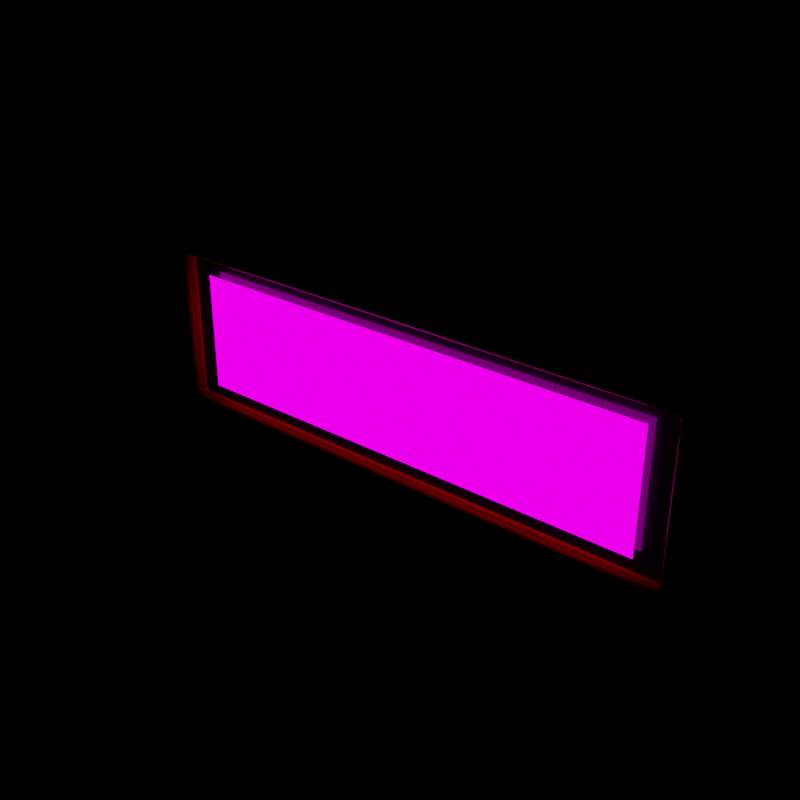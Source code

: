 # Source: electronic-display-board.blend  (saved by Blender 5.1.29; exported with 4.5.12 LTS)
import bpy
from mathutils import Matrix  # noqa: F401  (used for matrix-valued properties, if any)

bpy.ops.wm.read_factory_settings(use_empty=True)
scene = bpy.context.scene
scene.name = 'Scene'

# ---- collections
col_collection = bpy.data.collections.new('Collection'); scene.collection.children.link(col_collection)

# ---- images (referenced by path relative to the original .blend; pixels are not part of the script)
import os
ASSET_DIR = os.environ.get("B2B_ASSET_DIR", "")  # directory of the original .blend (textures are referenced by path, not embedded)
HERE = os.path.dirname(os.path.abspath(__file__))  # packed textures are extracted next to this script under _unpacked/

def load_image(name, relpath, width, height, colorspace="sRGB"):
    """Load a texture the original file referenced (path relative to the .blend, or extracted next to this script)."""
    p = next((c for c in (os.path.join(HERE, relpath), os.path.join(ASSET_DIR, relpath)) if relpath and os.path.exists(c)), "")
    if p:
        img = bpy.data.images.load(p, check_existing=True)
        img.name = name
    else:  # same state as the original file: an image datablock whose file is absent (Cycles renders it pink)
        img = bpy.data.images.new(name, width, height)
        img.source = "FILE"
        img.filepath = "//" + (relpath or name)
    img.colorspace_settings.name = colorspace
    return img
img_untitled = load_image('Untitled', '', 1024, 1024, 'sRGB')

# ---- materials (node trees are filled in below, after node groups)
mat_material = bpy.data.materials.new('Material')
mat_material_001 = bpy.data.materials.new('Material.001')
mat_x_body = bpy.data.materials.new('__X_BODY__')
mat_material_003 = bpy.data.materials.new('Material.003')

# ---- node groups
ng_smooth_by_angle = bpy.data.node_groups.new('Smooth by Angle', 'GeometryNodeTree')
_s = ng_smooth_by_angle.interface.new_socket(name='Mesh', in_out='OUTPUT', socket_type='NodeSocketGeometry')
_s = ng_smooth_by_angle.interface.new_socket(name='Mesh', in_out='INPUT', socket_type='NodeSocketGeometry')
_s = ng_smooth_by_angle.interface.new_socket(name='Angle', in_out='INPUT', socket_type='NodeSocketFloat')
_s.subtype = 'ANGLE'
_s.default_value = 0.5236
_s.min_value = 0.0
_s.max_value = 3.142
_s.description = 'Maximum face angle for smooth edges'
_s = ng_smooth_by_angle.interface.new_socket(name='Ignore Sharpness', in_out='INPUT', socket_type='NodeSocketBool')
_s.force_non_field = True
ng_smooth_by_angle.is_modifier = True
_N = ng_smooth_by_angle.nodes; _L = ng_smooth_by_angle.links
n0 = _N.new('GeometryNodeSetShadeSmooth'); n0.name = 'Set Shade Smooth'; n0.location = (120, -80)
n0.domain = 'EDGE'
n1 = _N.new('GeometryNodeSetShadeSmooth'); n1.name = 'Set Shade Smooth.001'; n1.location = (300, -80)
n2 = _N.new('NodeGroupOutput'); n2.name = 'Group Output'; n2.location = (480, -80)
n3 = _N.new('GeometryNodeInputMeshEdgeAngle'); n3.name = 'Edge Angle'; n3.location = (-440, -240)
n4 = _N.new('NodeGroupInput'); n4.name = 'Group Input'; n4.location = (-80, -80)
n5 = _N.new('GeometryNodeInputEdgeSmooth'); n5.name = 'Is Edge Smooth'; n5.location = (-260, -120)
n6 = _N.new('GeometryNodeInputShadeSmooth'); n6.name = 'Is Shade Smooth'; n6.location = (-440, -397)
n7 = _N.new('FunctionNodeCompare'); n7.name = 'Compare'; n7.location = (-260, -260)
n7.operation = 'LESS_EQUAL'
n7.inputs[6].default_value = (0.0, 0.0, 0.0, 0.0)
n7.inputs[7].default_value = (0.0, 0.0, 0.0, 0.0)
n8 = _N.new('FunctionNodeBooleanMath'); n8.name = 'Boolean Math.001'; n8.location = (-80, -260)
n9 = _N.new('NodeGroupInput'); n9.name = 'Group Input.001'; n9.location = (-440, -329)
n10 = _N.new('NodeGroupInput'); n10.name = 'Group Input.002'; n10.location = (-259, -189)
n11 = _N.new('FunctionNodeBooleanMath'); n11.name = 'Boolean Math'; n11.location = (-80, -149)
n11.operation = 'OR'
n12 = _N.new('FunctionNodeBooleanMath'); n12.name = 'Boolean Math.002'; n12.location = (-260, -380)
n12.operation = 'OR'
n13 = _N.new('NodeGroupInput'); n13.name = 'Group Input.003'; n13.location = (-440, -460)
_L.new(n3.outputs[0], n7.inputs[0])
_L.new(n1.outputs[0], n2.inputs[0])
_L.new(n9.outputs[1], n7.inputs[1])
_L.new(n7.outputs[0], n8.inputs[0])
_L.new(n4.outputs[0], n0.inputs[0])
_L.new(n0.outputs[0], n1.inputs[0])
_L.new(n8.outputs[0], n0.inputs[2])
_L.new(n10.outputs[2], n11.inputs[1])
_L.new(n5.outputs[0], n11.inputs[0])
_L.new(n11.outputs[0], n0.inputs[1])
_L.new(n13.outputs[2], n12.inputs[1])
_L.new(n6.outputs[0], n12.inputs[0])
_L.new(n12.outputs[0], n8.inputs[1])
n2.is_active_output = True
ng_smooth_by_angle_001 = bpy.data.node_groups.new('Smooth by Angle.001', 'GeometryNodeTree')
_s = ng_smooth_by_angle_001.interface.new_socket(name='Mesh', in_out='OUTPUT', socket_type='NodeSocketGeometry')
_s = ng_smooth_by_angle_001.interface.new_socket(name='Mesh', in_out='INPUT', socket_type='NodeSocketGeometry')
_s = ng_smooth_by_angle_001.interface.new_socket(name='Angle', in_out='INPUT', socket_type='NodeSocketFloat')
_s.subtype = 'ANGLE'
_s.default_value = 0.5236
_s.min_value = 0.0
_s.max_value = 3.142
_s.description = 'Maximum face angle for smooth edges'
_s = ng_smooth_by_angle_001.interface.new_socket(name='Ignore Sharpness', in_out='INPUT', socket_type='NodeSocketBool')
_s.force_non_field = True
ng_smooth_by_angle_001.is_modifier = True
_N = ng_smooth_by_angle_001.nodes; _L = ng_smooth_by_angle_001.links
n0 = _N.new('GeometryNodeSetShadeSmooth'); n0.name = 'Set Shade Smooth'; n0.location = (120, -80)
n0.domain = 'EDGE'
n1 = _N.new('GeometryNodeSetShadeSmooth'); n1.name = 'Set Shade Smooth.001'; n1.location = (300, -80)
n2 = _N.new('NodeGroupOutput'); n2.name = 'Group Output'; n2.location = (480, -80)
n3 = _N.new('GeometryNodeInputMeshEdgeAngle'); n3.name = 'Edge Angle'; n3.location = (-440, -240)
n4 = _N.new('NodeGroupInput'); n4.name = 'Group Input'; n4.location = (-80, -80)
n5 = _N.new('GeometryNodeInputEdgeSmooth'); n5.name = 'Is Edge Smooth'; n5.location = (-260, -120)
n6 = _N.new('GeometryNodeInputShadeSmooth'); n6.name = 'Is Shade Smooth'; n6.location = (-440, -397)
n7 = _N.new('FunctionNodeCompare'); n7.name = 'Compare'; n7.location = (-260, -260)
n7.operation = 'LESS_EQUAL'
n7.inputs[6].default_value = (0.0, 0.0, 0.0, 0.0)
n7.inputs[7].default_value = (0.0, 0.0, 0.0, 0.0)
n8 = _N.new('FunctionNodeBooleanMath'); n8.name = 'Boolean Math.001'; n8.location = (-80, -260)
n9 = _N.new('NodeGroupInput'); n9.name = 'Group Input.001'; n9.location = (-440, -329)
n10 = _N.new('NodeGroupInput'); n10.name = 'Group Input.002'; n10.location = (-259, -189)
n11 = _N.new('FunctionNodeBooleanMath'); n11.name = 'Boolean Math'; n11.location = (-80, -149)
n11.operation = 'OR'
n12 = _N.new('FunctionNodeBooleanMath'); n12.name = 'Boolean Math.002'; n12.location = (-260, -380)
n12.operation = 'OR'
n13 = _N.new('NodeGroupInput'); n13.name = 'Group Input.003'; n13.location = (-440, -460)
_L.new(n3.outputs[0], n7.inputs[0])
_L.new(n1.outputs[0], n2.inputs[0])
_L.new(n9.outputs[1], n7.inputs[1])
_L.new(n7.outputs[0], n8.inputs[0])
_L.new(n4.outputs[0], n0.inputs[0])
_L.new(n0.outputs[0], n1.inputs[0])
_L.new(n8.outputs[0], n0.inputs[2])
_L.new(n10.outputs[2], n11.inputs[1])
_L.new(n5.outputs[0], n11.inputs[0])
_L.new(n11.outputs[0], n0.inputs[1])
_L.new(n13.outputs[2], n12.inputs[1])
_L.new(n6.outputs[0], n12.inputs[0])
_L.new(n12.outputs[0], n8.inputs[1])
n2.is_active_output = True

# ---- material node trees
mat_material.use_nodes = True; mat_material.node_tree.nodes.clear()
_N = mat_material.node_tree.nodes; _L = mat_material.node_tree.links
n0 = _N.new('ShaderNodeBsdfPrincipled'); n0.name = 'Principled BSDF'; n0.location = (-200, 100)
n0.inputs[0].default_value = (0.006686, 0.006686, 0.006686, 1.0)
n0.inputs[2].default_value = 0.2
n1 = _N.new('ShaderNodeOutputMaterial'); n1.name = 'Material Output'; n1.location = (200, 100)
_L.new(n0.outputs[0], n1.inputs[0])
n1.is_active_output = True
mat_material_001.use_nodes = True; mat_material_001.node_tree.nodes.clear()
_N = mat_material_001.node_tree.nodes; _L = mat_material_001.node_tree.links
n0 = _N.new('ShaderNodeBsdfPrincipled'); n0.name = 'Principled BSDF'; n0.location = (-200, 100)
n0.inputs[1].default_value = 1.0
n0.inputs[2].default_value = 0.1
n0.inputs[4].default_value = 0.05
n1 = _N.new('ShaderNodeOutputMaterial'); n1.name = 'Material Output'; n1.location = (200, 100)
_L.new(n0.outputs[0], n1.inputs[0])
n1.is_active_output = True
mat_x_body.use_nodes = True; mat_x_body.node_tree.nodes.clear()
_N = mat_x_body.node_tree.nodes; _L = mat_x_body.node_tree.links
n0 = _N.new('ShaderNodeBsdfPrincipled'); n0.name = 'Principled BSDF'; n0.location = (-200, 100)
n0.inputs[0].default_value = (0.4537, 0.8, 0.0, 1.0)
n0.inputs[2].default_value = 0.2
n1 = _N.new('ShaderNodeOutputMaterial'); n1.name = 'Material Output'; n1.location = (200, 100)
_L.new(n0.outputs[0], n1.inputs[0])
n1.is_active_output = True
mat_material_003.use_nodes = True; mat_material_003.node_tree.nodes.clear()
_N = mat_material_003.node_tree.nodes; _L = mat_material_003.node_tree.links
n0 = _N.new('ShaderNodeOutputMaterial'); n0.name = 'Material Output'; n0.location = (200, 100)
n1 = _N.new('ShaderNodeEmission'); n1.name = 'Emission'; n1.location = (-200, 100)
n1.inputs[1].default_value = 3.0
n2 = _N.new('ShaderNodeTexImage'); n2.name = 'Image Texture'; n2.location = (-490, 80)
n2.image = img_untitled
_L.new(n1.outputs[0], n0.inputs[0])
_L.new(n2.outputs[0], n1.inputs[0])
n0.is_active_output = True

# ---- world
world_world = bpy.data.worlds.new('World'); scene.world = world_world
world_world.use_nodes = True; world_world.node_tree.nodes.clear()
_N = world_world.node_tree.nodes; _L = world_world.node_tree.links
n0 = _N.new('ShaderNodeOutputWorld'); n0.name = 'World Output'; n0.location = (300, 300)
n1 = _N.new('ShaderNodeBackground'); n1.name = 'Background'; n1.location = (10, 300)
n1.inputs[1].default_value = 0.0
n2 = _N.new('ShaderNodeTexSky'); n2.name = 'Sky Texture'; n2.location = (-190, 280)
n2.sky_type = 'HOSEK_WILKIE'
n2.sun_direction = (0.3857, 0.2857, 0.8773)
n2.turbidity = 1.0
n2.sun_elevation = 1.571
_L.new(n1.outputs[0], n0.inputs[0])
_L.new(n2.outputs[0], n1.inputs[0])
n0.is_active_output = True
world_world.color = (0.05088, 0.05088, 0.05088)
world_world.use_sun_shadow = False
world_world.sun_shadow_jitter_overblur = 0.0

# ---- meshes
me_cube = bpy.data.meshes.new('Cube')
me_cube.from_pydata([(-0.4, 0.01, -0.115), (-0.4, 0.01, 0.115), (-0.4, 0.02, -0.115), (-0.4, 0.02, 0.115), (0.4, 0.01, -0.115), (0.4, 0.01, 0.115), (0.4, 0.02, -0.115), (0.4, 0.02, 0.115)], [], [(0, 1, 3, 2), (2, 3, 7, 6), (6, 7, 5, 4), (2, 6, 4, 0), (7, 3, 1, 5), (0, 4, 5, 1)])
me_cube.polygons.foreach_set('use_smooth', [True] * 6)
me_cube.materials.append(mat_material)
me_cube.update()
me_cube_002 = bpy.data.meshes.new('Cube.002')
me_cube_002.from_pydata([(-0.4, 0.02, -0.115), (-0.4, 0.02, 0.115), (0.4, 0.02, -0.115), (0.4, 0.02, 0.115)], [], [(0, 1, 3, 2)])
me_cube_002.polygons.foreach_set('use_smooth', [True] * 1)
me_cube_002.materials.append(mat_material_001)
me_cube_002.update()
me_cube_003 = bpy.data.meshes.new('Cube.003')
me_cube_003.from_pydata([(-0.4, -0.01, -0.115), (-0.4, -0.01, 0.115), (-0.4, 0.02, -0.115), (-0.4, 0.02, 0.115), (0.4, -0.01, -0.115), (0.4, -0.01, 0.115), (0.4, 0.02, -0.115), (0.4, 0.02, 0.115)], [], [(0, 1, 3, 2), (6, 7, 5, 4), (2, 6, 4, 0), (7, 3, 1, 5)])
me_cube_003.polygons.foreach_set('use_smooth', [True] * 4)
me_cube_003.materials.append(mat_x_body)
me_cube_003.update()
me_grid_001 = bpy.data.meshes.new('Grid.001')
me_grid_001.from_pydata([(-0.36, 0.0, -0.09), (-0.24, 0.0, -0.09), (-0.12, 0.0, -0.09), (0.0, 0.0, -0.09), (0.12, 0.0, -0.09), (0.24, 0.0, -0.09), (0.36, 0.0, -0.09), (-0.36, 0.0, 0.09), (-0.24, 0.0, 0.09), (-0.12, 0.0, 0.09), (0.0, 0.0, 0.09), (0.12, 0.0, 0.09), (0.24, 0.0, 0.09), (0.36, 0.0, 0.09)], [], [(0, 1, 8, 7), (1, 2, 9, 8), (2, 3, 10, 9), (3, 4, 11, 10), (4, 5, 12, 11), (5, 6, 13, 12)])
_uv = me_grid_001.uv_layers.new(name='UVMap')
_uv.uv.foreach_set('vector', [0.0, 0.0, 1.0, 0.0, 1.0, 1.0, 0.0, 1.0, 0.0, 0.0, 1.0, 0.0, 1.0, 1.0, 0.0, 1.0, 0.0, 0.0, 1.0, 0.0, 1.0, 1.0, 0.0, 1.0, 0.0, 0.0, 1.0, 0.0, 1.0, 1.0, 0.0, 1.0, 0.0, 0.0, 1.0, 0.0, 1.0, 1.0, 0.0, 1.0, 0.0, 0.0, 1.0, 0.0, 1.0, 1.0, 0.0, 1.0])
me_grid_001.materials.append(mat_material_003)
me_grid_001.update()

# ---- objects
ob_body = bpy.data.objects.new('Body', me_cube)
ob_body_001 = bpy.data.objects.new('Body.001', me_cube_002)
ob_x_body__cover = bpy.data.objects.new('__X_BODY__cover', me_cube_003)
ob_x_display = bpy.data.objects.new('__X_DISPLAY__', me_grid_001)

# ---- transforms, parenting, visibility, modifiers, constraints
ob_body.location = (0.0, -0.02, 0.0)
_m = ob_body.modifiers.new('Bevel', 'BEVEL')
_m.width = 0.01
_m.width_pct = 0.01
_m.segments = 3
_m.limit_method = 'WEIGHT'
_m = ob_body.modifiers.new('Smooth by Angle', 'NODES')
_m.node_group = ng_smooth_by_angle
_gi = [s.identifier for s in ng_smooth_by_angle.interface.items_tree if s.item_type == 'SOCKET' and s.in_out == 'INPUT']
_m[_gi[1]] = 1.484  # Angle
_m.use_pin_to_last = True
_m.show_group_selector = False
ob_body_001.location = (0.0, -0.009, 0.0)
ob_body_001.rotation_euler = (0.0, 0.0, 3.142)
_m = ob_body_001.modifiers.new('Bevel', 'BEVEL')
_m.width = 0.01
_m.width_pct = 0.01
_m.segments = 3
_m.affect = 'VERTICES'
ob_x_body__cover.location = (0.0, -0.02, 0.0)
_m = ob_x_body__cover.modifiers.new('Bevel', 'BEVEL')
_m.width = 0.01
_m.width_pct = 0.01
_m.segments = 3
_m.limit_method = 'WEIGHT'
_m = ob_x_body__cover.modifiers.new('Solidify', 'SOLIDIFY')
_m.thickness = 0.03
_m.offset = 1.0
_m = ob_x_body__cover.modifiers.new('Bevel.001', 'BEVEL')
_m.width = 0.005
_m.width_pct = 0.005
_m.angle_limit = 1.484
_m.harden_normals = True
_m = ob_x_body__cover.modifiers.new('Smooth by Angle', 'NODES')
_m.node_group = ng_smooth_by_angle_001
_gi = [s.identifier for s in ng_smooth_by_angle_001.interface.items_tree if s.item_type == 'SOCKET' and s.in_out == 'INPUT']
_m[_gi[1]] = 0.8587  # Angle
_m.use_pin_to_last = True
_m.show_group_selector = False
ob_x_display.location = (0.0, -0.02, 0.0)

# ---- collection membership
col_collection.objects.link(ob_body)
col_collection.objects.link(ob_body_001)
col_collection.objects.link(ob_x_body__cover)
col_collection.objects.link(ob_x_display)

# ---- scene / render settings (as saved in the file)
scene.frame_start = 1; scene.frame_end = 250; scene.frame_set(0)
scene.render.engine = 'CYCLES'
scene.render.image_settings.file_format = 'OPEN_EXR'
scene.render.image_settings.color_mode = 'RGB'
scene.render.image_settings.color_depth = '32'
scene.render.image_settings.compression = 100
scene.render.resolution_x = 2000
scene.render.resolution_y = 2000
scene.render.resolution_percentage = 150
scene.render.fps = 60
scene.render.use_border = True
scene.render.bake_bias = 0.0
scene.render.bake_samples = 0
scene.render.use_persistent_data = True
scene.cycles.use_denoising = False
scene.cycles.samples = 256
scene.cycles.scrambling_distance = 0.7
scene.cycles.max_bounces = 8
scene.cycles.diffuse_bounces = 8
scene.cycles.glossy_bounces = 8
scene.cycles.transmission_bounces = 8
scene.cycles.volume_bounces = 8
scene.cycles.sample_clamp_direct = 30.0
scene.cycles.sample_clamp_indirect = 30.0
scene.cycles.use_auto_tile = False
scene.eevee.taa_samples = 32
scene.eevee.taa_render_samples = 128
scene.eevee.use_raytracing = True
scene.view_settings.view_transform = 'Filmic'
bpy.context.view_layer.update()

# ---- added for rendering (the .blend has no active camera): camera
cam_auto = bpy.data.cameras.new('AutoCamera')
cam_auto.lens = 50.0
cam_auto.sensor_width = 36.0
cam_auto.clip_end = 1000.0
ob_auto_camera = bpy.data.objects.new('AutoCamera', cam_auto)
scene.collection.objects.link(ob_auto_camera)
ob_auto_camera.location = (0.839572, -1.02249, 0.671657)
ob_auto_camera.rotation_euler = (1.09748, -7.21219e-08, 0.694738)
scene.camera = ob_auto_camera
bpy.context.view_layer.update()
